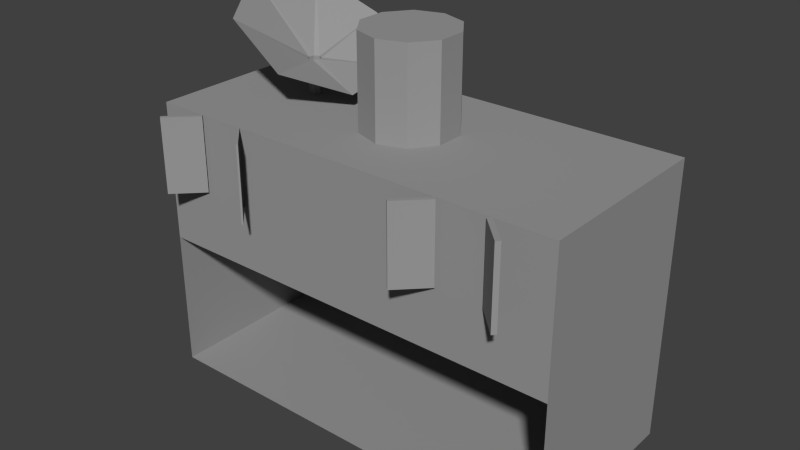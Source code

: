 # Source: 3omara_5azan.blend  (saved by Blender 2.65.0; exported with 4.5.12 LTS)
import bpy
from mathutils import Matrix  # noqa: F401  (used for matrix-valued properties, if any)

bpy.ops.wm.read_factory_settings(use_empty=True)
scene = bpy.context.scene
scene.name = 'Scene'

# ---- collections
col_collection_1 = bpy.data.collections.new('Collection 1'); scene.collection.children.link(col_collection_1)

# ---- materials (node trees are filled in below, after node groups)
mat_material_001 = bpy.data.materials.new('Material.001')
mat_material_001.alpha_threshold = 0.0
mat_material_001.use_transparent_shadow = False
mat_material_001.diffuse_color = (0.3185, 0.3185, 0.3185, 1.0)
mat_material_001.roughness = 0.5
mat_material_001.line_color = (0.0, 0.0, 0.0, 1.0)

# ---- material node trees

# ---- world
world_world = bpy.data.worlds.new('World'); scene.world = world_world
world_world.color = (0.05088, 0.05088, 0.05088)
world_world.use_sun_shadow = False
world_world.sun_shadow_jitter_overblur = 0.0
world_world.cycles.sampling_method = 'MANUAL'
world_world.cycles.sample_map_resolution = 256

# ---- meshes
me_cube_001 = bpy.data.meshes.new('Cube.001')
me_cube_001.from_pydata([(-1.0, -3.605, -1.0), (-1.0, 3.605, -1.0), (1.0, 3.605, -1.0), (1.0, -3.605, -1.0), (-1.0, -3.605, 1.0), (-1.0, 3.605, 1.0), (1.0, 3.605, 1.0), (1.0, -3.605, 1.0), (-1.0, -3.605, 0.0), (1.0, -3.605, 0.0), (0.0, -3.605, 1.0), (0.0, -3.605, -1.0), (0.0, -3.605, 0.0), (-1.0, 3.605, 0.0), (0.0, 3.605, 1.0), (1.0, 3.605, 0.0), (0.0, 3.605, -1.0), (0.0, 3.605, 0.0), (1.0, -3.605, -0.4398), (-1.0, -3.605, -0.4675), (0.0, -3.605, -0.4537), (-0.7658, -3.605, -1.0), (-0.7658, -3.605, -0.4643), (-0.5385, -3.605, -0.4611), (-0.5385, -3.605, -1.0), (-0.2694, -3.605, -0.4574), (-0.2664, -3.605, -1.0), (0.2299, -3.605, -0.4505), (0.2299, -3.605, -1.0), (0.4778, -3.605, -0.447), (0.4778, -3.605, -1.0), (0.7299, -3.605, -0.4435), (0.7299, -3.605, -1.0), (-0.7658, -3.605, -1.0), (-0.7658, -3.605, -0.4643), (-0.7658, -3.605, -1.0), (-0.7658, -3.605, -0.4643), (-0.7658, -3.605, -1.0), (-0.7658, -3.605, -0.4643), (-0.7658, -3.605, -1.0), (-0.7658, -3.605, -0.4643), (-0.7658, -3.605, -1.0), (-0.7658, -3.605, -0.4643), (-0.7658, -3.605, -1.0), (-0.7658, -3.605, -0.4643), (-0.889, -4.605, -1.0), (-0.889, -4.605, -0.4643), (-0.4153, -4.605, -0.4611), (-0.4153, -4.605, -1.0), (0.3546, -4.605, -0.447), (0.3546, -4.605, -1.0), (0.8531, -4.605, -0.4435), (0.8531, -4.605, -1.0), (-0.7534, -3.705, -1.0), (-0.7534, -3.705, -0.4643), (-0.8766, -4.705, -1.0), (-0.8766, -4.705, -0.4643), (-0.5442, -3.651, -0.4611), (-0.5442, -3.651, -1.0), (-0.421, -4.651, -0.4611), (-0.421, -4.651, -1.0), (0.4915, -3.716, -0.447), (0.4915, -3.716, -1.0), (0.3683, -4.716, -0.447), (0.3683, -4.716, -1.0), (0.714, -3.733, -0.4435), (0.714, -3.733, -1.0), (0.8373, -4.733, -0.4435), (0.8373, -4.733, -1.0), (-0.002039, 1.78, -0.9941), (-0.002039, 1.78, -1.653), (0.1257, 1.443, -0.9941), (0.1257, 1.443, -1.653), (0.2047, 0.5608, -0.9941), (0.2047, 0.5608, -1.653), (0.2047, -0.5295, -0.9941), (0.2047, -0.5295, -1.653), (0.1257, -1.411, -0.9941), (0.1257, -1.411, -1.653), (-0.002039, -1.748, -0.9941), (-0.002039, -1.748, -1.653), (-0.1298, -1.411, -0.9941), (-0.1298, -1.411, -1.653), (-0.2087, -0.5295, -0.9941), (-0.2087, -0.5295, -1.653), (-0.2087, 0.5608, -0.9941), (-0.2087, 0.5608, -1.653), (-0.1298, 1.443, -0.9941), (-0.1298, 1.443, -1.653), (-0.5892, 0.7426, -0.993), (-0.6129, 0.6499, -0.993), (-0.6188, 0.4415, -0.993), (-0.6023, 0.2743, -0.993), (-0.576, 0.2743, -0.993), (-0.5596, 0.4415, -0.993), (-0.5654, 0.6499, -0.993), (-0.5892, 0.7426, -1.24), (-0.6129, 0.6499, -1.24), (-0.6188, 0.4415, -1.24), (-0.6023, 0.2743, -1.24), (-0.576, 0.2743, -1.24), (-0.5596, 0.4415, -1.24), (-0.5654, 0.6499, -1.24), (-0.5657, 3.662, -1.419), (-0.8214, 2.656, -1.664), (-0.9022, 0.1079, -1.731), (-0.7472, -2.063, -1.569), (-0.4732, -2.222, -1.3), (-0.2864, -0.2494, -1.126), (-0.3276, 2.369, -1.179)], [], [(4, 5, 13, 1, 0, 19, 8), (6, 7, 9, 18, 3, 2, 15), (15, 2, 16, 1, 13, 5, 14, 6), (0, 1, 16, 2, 3, 32, 30, 28, 11, 26, 24, 21), (7, 6, 14, 5, 4, 10), (18, 31, 32, 3), (12, 8, 13, 17, 15, 9), (12, 8, 19, 22, 23, 25, 20), (9, 12, 20, 27, 29, 31, 18), (22, 19, 0, 21), (23, 22, 21, 24), (25, 23, 24, 26), (29, 27, 28, 30), (31, 29, 30, 32), (22, 21, 33, 34), (34, 33, 35, 36), (36, 35, 37, 38), (38, 37, 39, 40), (40, 39, 41, 42), (42, 41, 43, 44), (46, 44, 54, 56), (48, 24, 58, 60), (50, 30, 62, 64), (51, 31, 65, 67), (54, 53, 55, 56), (43, 45, 55, 53), (44, 43, 53, 54), (45, 46, 56, 55), (58, 57, 59, 60), (47, 48, 60, 59), (24, 23, 57, 58), (23, 47, 59, 57), (62, 61, 63, 64), (49, 50, 64, 63), (29, 49, 63, 61), (30, 29, 61, 62), (65, 66, 68, 67), (31, 32, 66, 65), (52, 51, 67, 68), (32, 52, 68, 66), (69, 70, 72, 71), (71, 72, 74, 73), (73, 74, 76, 75), (75, 76, 78, 77), (77, 78, 80, 79), (79, 80, 82, 81), (81, 82, 84, 83), (83, 84, 86, 85), (72, 70, 88, 86, 84, 82, 80, 78, 76, 74), (87, 88, 70, 69), (85, 86, 88, 87), (69, 71, 73, 75, 77, 79, 81, 83, 85, 87), (92, 93, 100, 99), (94, 95, 102, 101), (89, 90, 97, 96), (91, 92, 99, 98), (93, 94, 101, 100), (95, 89, 96, 102), (90, 91, 98, 97), (102, 96, 103, 109), (97, 98, 105, 104), (99, 100, 107, 106), (101, 102, 109, 108), (96, 97, 104, 103), (98, 99, 106, 105), (100, 101, 108, 107), (20, 25, 26, 11, 28, 27)])
me_cube_001.materials.append(mat_material_001)
me_cube_001.use_remesh_preserve_volume = False
me_cube_001.use_remesh_preserve_attributes = False
me_cube_001.use_mirror_vertex_groups = False
me_cube_001.update()

# ---- objects
ob_cube = bpy.data.objects.new('Cube', me_cube_001)

# ---- transforms, parenting, visibility, modifiers, constraints
ob_cube.location = (0.1697, -0.03876, 5.345)
ob_cube.scale = (8.116, 1.0, -5.351)
ob_cube.lineart.crease_threshold = 0.0

# ---- collection membership
col_collection_1.objects.link(ob_cube)

# ---- scene / render settings (as saved in the file)
scene.frame_start = 1; scene.frame_end = 250; scene.frame_set(1)
scene.render.engine = 'BLENDER_EEVEE_NEXT'
scene.render.image_settings.color_mode = 'RGB'
scene.render.image_settings.compression = 90
scene.render.resolution_percentage = 50
scene.render.dither_intensity = 0.0
scene.render.bake_margin = 2
scene.render.bake_bias = 0.0
scene.cycles.use_denoising = False
scene.cycles.samples = 10
scene.cycles.sampling_pattern = 'TABULATED_SOBOL'
scene.cycles.light_sampling_threshold = 0.0
scene.cycles.use_adaptive_sampling = False
scene.cycles.use_light_tree = False
scene.cycles.blur_glossy = 0.0
scene.cycles.volume_bounces = 1
scene.cycles.pixel_filter_type = 'GAUSSIAN'
scene.cycles.sample_clamp_indirect = 0.0
scene.view_settings.view_transform = 'Standard'
bpy.context.view_layer.update()

# ---- added for rendering (the .blend has no active camera and no usable light): camera, sun
cam_auto = bpy.data.cameras.new('AutoCamera')
cam_auto.lens = 50.0
cam_auto.sensor_width = 36.0
cam_auto.clip_end = 1000.0
ob_auto_camera = bpy.data.objects.new('AutoCamera', cam_auto)
scene.collection.objects.link(ob_auto_camera)
ob_auto_camera.location = (21.8205, -26.5554, 24.6213)
ob_auto_camera.rotation_euler = (1.09748, -7.21219e-08, 0.694738)
scene.camera = ob_auto_camera
light_auto_sun = bpy.data.lights.new('AutoSun', 'SUN')
light_auto_sun.energy = 3.0
light_auto_sun.angle = 0.0523599
ob_auto_sun = bpy.data.objects.new('AutoSun', light_auto_sun)
scene.collection.objects.link(ob_auto_sun)
ob_auto_sun.rotation_euler = (0.872665, 0.174533, 0.523599)
bpy.context.view_layer.update()
